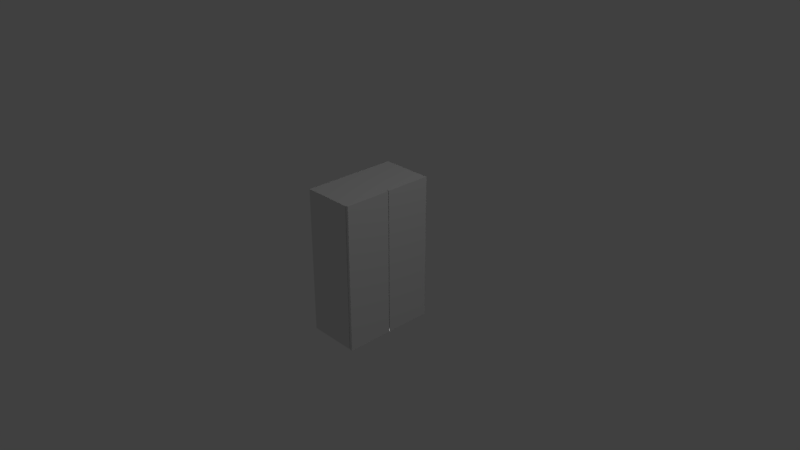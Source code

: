 # Source: drawers.blend  (saved by Blender 2.78.0; exported with 4.5.12 LTS)
import bpy
from mathutils import Matrix  # noqa: F401  (used for matrix-valued properties, if any)

bpy.ops.wm.read_factory_settings(use_empty=True)
scene = bpy.context.scene
scene.name = 'Scene'

# ---- collections
col_collection_1 = bpy.data.collections.new('Collection 1'); scene.collection.children.link(col_collection_1)

# ---- materials (node trees are filled in below, after node groups)
mat_material = bpy.data.materials.new('Material')
mat_material.alpha_threshold = 0.0
mat_material.use_transparent_shadow = False
mat_material.roughness = 0.5
mat_material.line_color = (0.0, 0.0, 0.0, 1.0)

# ---- material node trees

# ---- world
world_world = bpy.data.worlds.new('World'); scene.world = world_world
world_world.color = (0.05088, 0.05088, 0.05088)
world_world.use_sun_shadow = False
world_world.sun_shadow_jitter_overblur = 0.0
world_world.cycles.sampling_method = 'MANUAL'

# ---- cameras
cam_camera = bpy.data.cameras.new('Camera')
cam_camera.clip_end = 100.0
cam_camera.lens = 35.0
cam_camera.sensor_width = 32.0
cam_camera.sensor_height = 18.0
cam_camera.ortho_scale = 7.314
cam_camera.dof.focus_distance = 0.0
cam_camera.dof.aperture_fstop = 128.0

# ---- lights
light_point = bpy.data.lights.new('Point', 'POINT')
light_point.transmission_factor = 0.0
light_point.energy = 100.0
light_point.shadow_buffer_clip_start = 0.5
light_point.shadow_soft_size = 0.1
light_point.shadow_maximum_resolution = 0.006
light_point.use_absolute_resolution = True
light_lamp = bpy.data.lights.new('Lamp', 'POINT')
light_lamp.transmission_factor = 0.0
light_lamp.cutoff_distance = 30.0
light_lamp.energy = 100.0
light_lamp.shadow_buffer_clip_start = 1.001
light_lamp.shadow_soft_size = 0.1
light_lamp.shadow_maximum_resolution = 0.006
light_lamp.use_absolute_resolution = True
light_point_001 = bpy.data.lights.new('Point.001', 'POINT')
light_point_001.transmission_factor = 0.0
light_point_001.energy = 100.0
light_point_001.shadow_buffer_clip_start = 0.5
light_point_001.shadow_soft_size = 0.1
light_point_001.shadow_maximum_resolution = 0.006
light_point_001.use_absolute_resolution = True
light_point_002 = bpy.data.lights.new('Point.002', 'POINT')
light_point_002.transmission_factor = 0.0
light_point_002.energy = 100.0
light_point_002.shadow_buffer_clip_start = 0.5
light_point_002.shadow_soft_size = 0.1
light_point_002.shadow_maximum_resolution = 0.006
light_point_002.use_absolute_resolution = True

# ---- meshes
me_cube = bpy.data.meshes.new('Cube')
me_cube.from_pydata([(0.3366, 0.6481, -1.0), (0.3366, -0.6481, -1.0), (-0.3366, -0.6481, -1.0), (-0.3366, 0.6481, -1.0), (0.3366, 0.6481, 1.0), (0.3366, -0.6481, 1.0), (-0.3366, -0.6481, 1.0), (-0.3366, 0.6481, 1.0), (0.3366, 0.5982, -0.923), (0.3366, -0.5982, -0.923), (0.3366, 0.5982, 0.923), (0.3366, -0.5982, 0.923), (-0.1918, 0.5982, -0.923), (-0.1918, -0.5982, -0.923), (-0.1918, 0.5982, 0.923), (-0.1918, -0.5982, 0.923), (0.3366, 0.0, -1.0), (-0.3366, 1.788e-07, -1.0), (0.3366, -2.98e-07, 1.0), (-0.3366, 1.192e-07, 1.0), (0.3366, 0.0, -0.923), (0.3366, -3.576e-07, 0.923), (-0.1918, 5.96e-08, -0.923), (-0.1918, -2.98e-07, 0.923), (0.341, 0.004334, 1.008), (0.341, 0.6443, 1.008), (0.341, 0.004335, -1.008), (0.341, 0.6443, -1.008), (0.341, -0.004503, -1.008), (0.341, -0.004503, 1.008), (0.341, -0.6445, -1.008), (0.341, -0.6445, 1.008), (0.3764, -0.004503, -1.008), (0.3764, -0.004503, 1.008), (0.3764, -0.6445, -1.008), (0.3764, -0.6445, 1.008), (0.3764, 0.6443, -1.008), (0.3764, 0.6443, 1.008), (0.3764, 0.004335, -1.008), (0.3764, 0.004334, 1.008)], [], [(16, 1, 2, 17), (18, 19, 6, 5), (18, 5, 11, 21), (1, 5, 6, 2), (17, 19, 7, 3), (4, 0, 3, 7), (11, 9, 13, 15), (5, 1, 9, 11), (0, 4, 10, 8), (16, 0, 8, 20), (22, 23, 15, 13), (20, 8, 12, 22), (21, 11, 15, 23), (8, 10, 14, 12), (10, 21, 23, 14), (9, 20, 22, 13), (12, 14, 23, 22), (1, 16, 20, 9), (2, 6, 19, 17), (4, 18, 21, 10), (4, 7, 19, 18), (0, 16, 17, 3), (28, 30, 31, 29), (32, 33, 35, 34), (31, 30, 34, 35), (30, 28, 32, 34), (29, 31, 35, 33), (28, 29, 33, 32), (27, 26, 24, 25), (36, 37, 39, 38), (24, 26, 38, 39), (26, 27, 36, 38), (25, 24, 39, 37), (27, 25, 37, 36)])
_uv = me_cube.uv_layers.new(name='UVMap')
_uv.uv.foreach_set('vector', [0.4919, 0.9963, -0.003429, 0.9963, -0.003429, 0.7199, 0.4919, 0.7199, 0.5, 0.9974, 0.5, 0.7146, 0.9955, 0.7146, 0.9955, 0.9974, 0.9913, 0.8544, 0.9913, 0.9986, 0.9532, 0.9875, 0.9532, 0.8544, 0.004007, 0.7178, 0.9919, 0.7178, 0.9919, 0.997, 0.004007, 0.997, 0.001693, 0.8577, 0.982, 0.8577, 0.982, 1.003, 0.001693, 1.003, 0.9919, 0.9973, 0.004007, 0.9973, 0.004007, 0.7181, 0.9919, 0.7181, 0.9954, 0.9981, 0.004531, 0.9981, 0.004531, 0.7119, 0.9954, 0.7119, 0.9913, 0.9986, 0.0005513, 0.9986, 0.03868, 0.9875, 0.9532, 0.9875, 0.0005515, 0.7101, 0.9913, 0.7101, 0.9532, 0.7212, 0.03868, 0.7212, 0.0005513, 0.8544, 0.0005515, 0.7101, 0.03868, 0.7212, 0.03868, 0.8544, -0.005843, 0.856, 1.006, 0.856, 1.006, 0.9997, -0.005843, 0.9997, 0.4959, 0.9983, -0.00909, 0.9983, -0.00909, 0.7026, 0.4959, 0.7026, 0.4959, 0.9952, -0.004026, 0.9952, -0.004026, 0.7158, 0.4959, 0.7158, -0.0106, 0.7119, 0.9942, 0.7119, 0.9942, 0.9981, -0.0106, 0.9981, 0.9959, 0.9952, 0.4959, 0.9952, 0.4959, 0.7158, 0.9959, 0.7158, 1.001, 0.9983, 0.4959, 0.9983, 0.4959, 0.7026, 1.001, 0.7026, -0.005843, 0.7124, 1.006, 0.7124, 1.006, 0.856, -0.005843, 0.856, 0.0005513, 0.9986, 0.0005513, 0.8544, 0.03868, 0.8544, 0.03868, 0.9875, 0.001693, 0.7126, 0.982, 0.7126, 0.982, 0.8577, 0.001693, 0.8577, 0.9913, 0.7101, 0.9913, 0.8544, 0.9532, 0.8544, 0.9532, 0.7212, 0.004517, 0.9974, 0.004517, 0.7146, 0.5, 0.7146, 0.5, 0.9974, 0.9872, 0.9963, 0.4919, 0.9963, 0.4919, 0.7199, 0.9872, 0.7199, 1.008, 0.7191, 1.008, 0.9971, -0.01465, 0.9971, -0.01465, 0.7191, -0.004665, 0.721, 1.005, 0.721, 1.005, 0.9986, -0.004663, 0.9986, 0.9927, 0.9935, 0.01691, 0.9935, 0.03595, 0.978, 0.9659, 0.9806, 0.01691, 0.9935, -0.01399, 0.7188, 0.01287, 0.7317, 0.03595, 0.978, 0.9618, 0.7188, 0.9927, 0.9935, 0.9659, 0.9806, 0.9428, 0.7343, -0.01399, 0.7188, 0.9618, 0.7188, 0.9428, 0.7343, 0.01287, 0.7317, 1.011, 0.7194, 1.011, 0.9974, -0.01201, 0.9974, -0.01201, 0.7194, -0.004665, 0.723, 1.005, 0.723, 1.005, 1.001, -0.004663, 1.001, 0.9396, 0.7323, 0.009714, 0.7297, -0.01714, 0.7169, 0.9587, 0.7169, 0.009714, 0.7297, 0.03279, 0.9761, 0.01376, 0.9915, -0.01714, 0.7169, 0.9627, 0.9787, 0.9396, 0.7323, 0.9587, 0.7169, 0.9896, 0.9915, 0.03279, 0.9761, 0.9627, 0.9787, 0.9896, 0.9915, 0.01376, 0.9915])
me_cube.materials.append(mat_material)
me_cube.use_remesh_preserve_volume = False
me_cube.use_remesh_preserve_attributes = False
me_cube.use_mirror_vertex_groups = False
me_cube.update()
arm_armature = bpy.data.armatures.new('Armature')  # bones are not reproduced

# ---- objects
ob_point = bpy.data.objects.new('Point', light_point)
ob_armature = bpy.data.objects.new('Armature', arm_armature)
ob_cube = bpy.data.objects.new('Cube', me_cube)
ob_lamp = bpy.data.objects.new('Lamp', light_lamp)
ob_camera = bpy.data.objects.new('Camera', cam_camera)
ob_point_001 = bpy.data.objects.new('Point.001', light_point_001)
ob_point_002 = bpy.data.objects.new('Point.002', light_point_002)

# ---- transforms, parenting, visibility, modifiers, constraints
ob_point.location = (-0.03477, 1.498, 0.05591)
ob_point.lineart.crease_threshold = 0.0
ob_armature.location = (0.0, 0.0, 0.0)
ob_armature.hide_viewport = True
ob_armature.show_in_front = True
ob_armature.lineart.crease_threshold = 0.0
ob_cube.parent = ob_armature
ob_cube.location = (0.0, 0.0, 0.0)
ob_cube.lock_rotations_4d = False
ob_cube.empty_display_type = 'ARROWS'
ob_cube.lineart.crease_threshold = 0.0
_vg = ob_cube.vertex_groups.new(name='Centre')
_vg = ob_cube.vertex_groups.new(name='Back.R')
_vg = ob_cube.vertex_groups.new(name='Door.R')
_vg.add([28, 29, 30, 31, 32, 33, 34, 35], 1.0, 'REPLACE')
_vg = ob_cube.vertex_groups.new(name='Back.L')
_vg = ob_cube.vertex_groups.new(name='Door.L')
_vg.add([24, 25, 26, 27, 36, 37, 38, 39], 1.0, 'REPLACE')
_m = ob_cube.modifiers.new('Armature', 'ARMATURE')
_m.object = ob_armature
ob_lamp.location = (4.076, 1.005, 5.904)
ob_lamp.rotation_euler = (0.6503, 0.05522, 1.866)
ob_lamp.lock_rotations_4d = False
ob_lamp.empty_display_type = 'ARROWS'
ob_lamp.color = (0.0, 0.0, 0.0, 0.0)
ob_lamp.lineart.crease_threshold = 0.0
ob_camera.location = (7.481, -6.508, 5.344)
ob_camera.rotation_euler = (1.109, 0.0, 0.8149)
ob_camera.lock_rotations_4d = False
ob_camera.empty_display_type = 'ARROWS'
ob_camera.color = (0.0, 0.0, 0.0, 0.0)
ob_camera.display_type = 'WIRE'
ob_camera.lineart.crease_threshold = 0.0
ob_point_001.location = (-1.225, -0.1285, 0.05591)
ob_point_001.lineart.crease_threshold = 0.0
ob_point_002.location = (-0.2287, -0.06892, -1.597)
ob_point_002.lineart.crease_threshold = 0.0

# ---- collection membership
col_collection_1.objects.link(ob_point)
col_collection_1.objects.link(ob_armature)
col_collection_1.objects.link(ob_cube)
col_collection_1.objects.link(ob_lamp)
col_collection_1.objects.link(ob_camera)
col_collection_1.objects.link(ob_point_001)
col_collection_1.objects.link(ob_point_002)

# ---- scene / render settings (as saved in the file)
scene.camera = ob_camera
scene.frame_start = 1; scene.frame_end = 51; scene.frame_set(1)
scene.render.engine = 'BLENDER_EEVEE_NEXT'
scene.render.resolution_percentage = 50
scene.render.dither_intensity = 0.0
scene.cycles.use_denoising = False
scene.cycles.samples = 128
scene.cycles.sampling_pattern = 'TABULATED_SOBOL'
scene.cycles.light_sampling_threshold = 0.0
scene.cycles.use_adaptive_sampling = False
scene.cycles.use_light_tree = False
scene.cycles.blur_glossy = 0.0
scene.cycles.sample_clamp_indirect = 0.0
scene.view_settings.view_transform = 'Standard'
bpy.context.view_layer.update()
